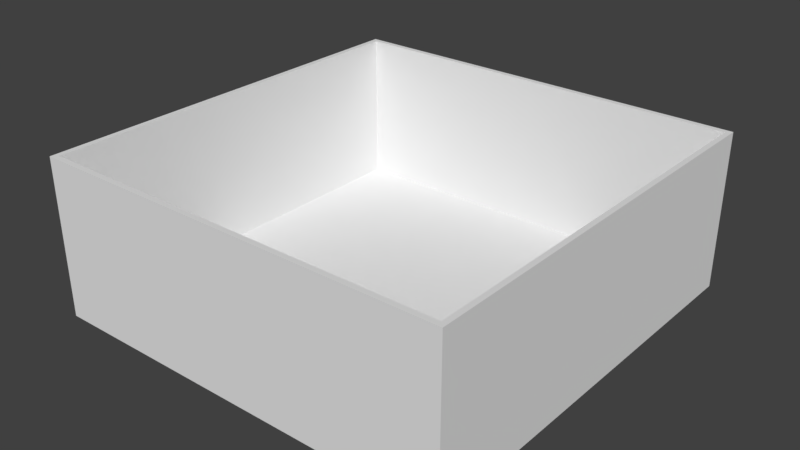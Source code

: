 # Source: interior_1.blend  (saved by Blender 2.79.0; exported with 4.5.12 LTS)
import bpy
from mathutils import Matrix  # noqa: F401  (used for matrix-valued properties, if any)

bpy.ops.wm.read_factory_settings(use_empty=True)
scene = bpy.context.scene
scene.name = 'Scene'

# ---- collections
col_collection_1 = bpy.data.collections.new('Collection 1'); scene.collection.children.link(col_collection_1)

# ---- materials (node trees are filled in below, after node groups)
mat_material_001 = bpy.data.materials.new('Material.001')
mat_material_001.alpha_threshold = 0.0
mat_material_001.use_transparent_shadow = False
mat_material_001.roughness = 0.5
mat_walls = bpy.data.materials.new('walls')
mat_walls.alpha_threshold = 0.0
mat_walls.use_transparent_shadow = False
mat_walls.roughness = 0.5

# ---- material node trees

# ---- world
world_world = bpy.data.worlds.new('World'); scene.world = world_world
world_world.color = (0.05088, 0.05088, 0.05088)
world_world.use_sun_shadow = False
world_world.sun_shadow_jitter_overblur = 0.0
world_world.cycles.sampling_method = 'MANUAL'

# ---- meshes
me_cube_001 = bpy.data.meshes.new('Cube.001')
me_cube_001.from_pydata([(-8.173, -8.173, -3.173), (-8.212, -8.212, 3.0), (-8.173, 8.173, -3.173), (-8.212, 8.212, 3.0), (8.173, -8.173, -3.173), (8.212, -8.212, 3.0), (8.173, 8.173, -3.173), (8.212, 8.212, 3.0), (-8.0, -8.0, -3.0), (-8.0, -8.0, 3.0), (-8.0, 8.0, -3.0), (-8.0, 8.0, 3.0), (8.0, -8.0, -3.0), (8.0, -8.0, 3.0), (8.0, 8.0, -3.0), (8.0, 8.0, 3.0)], [], [(0, 1, 3, 2), (2, 3, 7, 6), (6, 7, 5, 4), (4, 5, 1, 0), (2, 6, 4, 0), (8, 10, 11, 9), (10, 14, 15, 11), (14, 12, 13, 15), (12, 8, 9, 13), (10, 8, 12, 14), (3, 1, 9, 11), (7, 3, 11, 15), (5, 7, 15, 13), (1, 5, 13, 9)])
me_cube_001.polygons.foreach_set('material_index', [1, 1, 1, 1, 0, 1, 1, 1, 1, 0, 0, 0, 0, 0])
_uv = me_cube_001.uv_layers.new(name='UVMap')
_uv.uv.foreach_set('vector', [0.8137, 0.7293, 0.8137, 0.9609, 0.1962, 0.9609, 0.1962, 0.7293, 0.8137, 0.4953, 0.8137, 0.7268, 0.1962, 0.7268, 0.1962, 0.4953, 0.814, 0.2561, 0.814, 0.4879, 0.1965, 0.4879, 0.1965, 0.2561, 0.8138, 0.02093, 0.8138, 0.2525, 0.1965, 0.2525, 0.1965, 0.02093, 0.4729, 0.03806, 0.4729, 0.4618, 0.04914, 0.4618, 0.04914, 0.03806, 0.8137, 0.7293, 0.1962, 0.7293, 0.1962, 0.9609, 0.8137, 0.9609, 0.8137, 0.4953, 0.1962, 0.4953, 0.1962, 0.7268, 0.8137, 0.7268, 0.814, 0.2562, 0.1965, 0.2562, 0.1965, 0.4877, 0.814, 0.4877, 0.814, 0.021, 0.1965, 0.021, 0.1965, 0.2525, 0.814, 0.2525, 0.9475, 0.03498, 0.5197, 0.03498, 0.5197, 0.4627, 0.9475, 0.4627, 0.9892, 0.9892, 0.01065, 0.9892, 0.02741, 0.9724, 0.9724, 0.9724, 0.9894, 0.01065, 0.9892, 0.9892, 0.9724, 0.9724, 0.9726, 0.02745, 0.01079, 0.01065, 0.9894, 0.01065, 0.9726, 0.02745, 0.02759, 0.02741, 0.01065, 0.9892, 0.01079, 0.01065, 0.02759, 0.02741, 0.02741, 0.9724])
me_cube_001.materials.append(mat_material_001)
me_cube_001.materials.append(mat_walls)
me_cube_001.use_remesh_preserve_volume = False
me_cube_001.use_remesh_preserve_attributes = False
me_cube_001.use_mirror_vertex_groups = False
me_cube_001.update()

# ---- objects
ob_cube = bpy.data.objects.new('Cube', me_cube_001)

# ---- transforms, parenting, visibility, modifiers, constraints
ob_cube.location = (0.0, 0.0, 3.0)
ob_cube.lineart.crease_threshold = 0.0

# ---- collection membership
col_collection_1.objects.link(ob_cube)

# ---- scene / render settings (as saved in the file)
scene.frame_start = 1; scene.frame_end = 250; scene.frame_set(12)
scene.render.engine = 'BLENDER_EEVEE_NEXT'
scene.render.resolution_percentage = 50
scene.render.dither_intensity = 0.0
scene.cycles.use_denoising = False
scene.cycles.samples = 128
scene.cycles.sampling_pattern = 'TABULATED_SOBOL'
scene.cycles.use_adaptive_sampling = False
scene.cycles.use_light_tree = False
scene.cycles.blur_glossy = 0.0
scene.cycles.sample_clamp_indirect = 0.0
scene.view_settings.view_transform = 'Standard'
bpy.context.view_layer.update()

# ---- added for rendering (the .blend has no active camera and no usable light): camera, sun
cam_auto = bpy.data.cameras.new('AutoCamera')
cam_auto.lens = 50.0
cam_auto.sensor_width = 36.0
cam_auto.clip_end = 1000.0
ob_auto_camera = bpy.data.objects.new('AutoCamera', cam_auto)
scene.collection.objects.link(ob_auto_camera)
ob_auto_camera.location = (22.2366, -26.6839, 20.7027)
ob_auto_camera.rotation_euler = (1.09748, -7.21219e-08, 0.694738)
scene.camera = ob_auto_camera
light_auto_sun = bpy.data.lights.new('AutoSun', 'SUN')
light_auto_sun.energy = 3.0
light_auto_sun.angle = 0.0523599
ob_auto_sun = bpy.data.objects.new('AutoSun', light_auto_sun)
scene.collection.objects.link(ob_auto_sun)
ob_auto_sun.rotation_euler = (0.872665, 0.174533, 0.523599)
bpy.context.view_layer.update()
